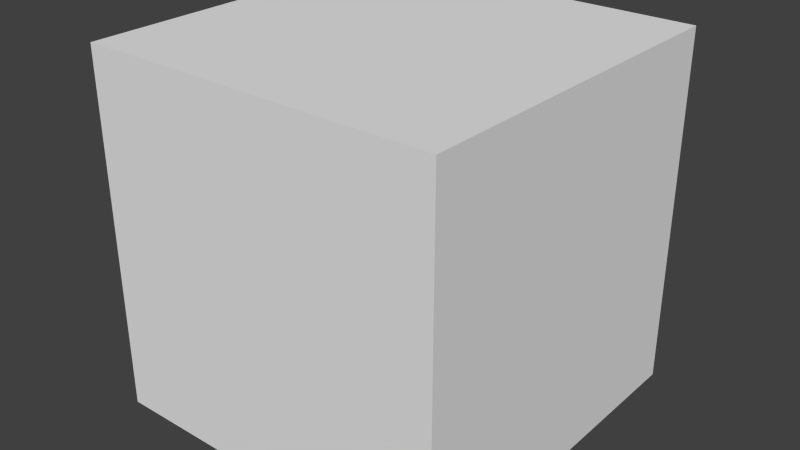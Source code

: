 # Source: no_material.blend  (saved by Blender 2.75.0; exported with 4.5.12 LTS)
import bpy
from mathutils import Matrix  # noqa: F401  (used for matrix-valued properties, if any)

bpy.ops.wm.read_factory_settings(use_empty=True)
scene = bpy.context.scene
scene.name = 'Scene'

# ---- collections
col_collection_1 = bpy.data.collections.new('Collection 1'); scene.collection.children.link(col_collection_1)

# ---- world
world_world = bpy.data.worlds.new('World'); scene.world = world_world
world_world.color = (0.05088, 0.05088, 0.05088)
world_world.use_sun_shadow = False
world_world.sun_shadow_jitter_overblur = 0.0
world_world.cycles.sampling_method = 'MANUAL'
world_world.cycles.sample_map_resolution = 256

# ---- meshes
me_cube = bpy.data.meshes.new('Cube')
me_cube.from_pydata([(1.0, 1.0, -1.0), (1.0, -1.0, -1.0), (-1.0, -1.0, -1.0), (-1.0, 1.0, -1.0), (1.0, 1.0, 1.0), (1.0, -1.0, 1.0), (-1.0, -1.0, 1.0), (-1.0, 1.0, 1.0)], [], [(0, 1, 2, 3), (4, 7, 6, 5), (0, 4, 5, 1), (1, 5, 6, 2), (2, 6, 7, 3), (4, 0, 3, 7)])
me_cube.use_remesh_preserve_volume = False
me_cube.use_remesh_preserve_attributes = False
me_cube.use_mirror_vertex_groups = False
me_cube.update()

# ---- objects
ob_cube = bpy.data.objects.new('Cube', me_cube)

# ---- transforms, parenting, visibility, modifiers, constraints
ob_cube.location = (0.0, 0.0, 0.0)
ob_cube.lock_rotations_4d = False
ob_cube.empty_display_type = 'ARROWS'
ob_cube.lineart.crease_threshold = 0.0

# ---- collection membership
col_collection_1.objects.link(ob_cube)

# ---- scene / render settings (as saved in the file)
scene.frame_start = 1; scene.frame_end = 250; scene.frame_set(1)
scene.render.engine = 'BLENDER_EEVEE_NEXT'
scene.render.resolution_percentage = 50
scene.render.dither_intensity = 0.0
scene.cycles.use_denoising = False
scene.cycles.samples = 10
scene.cycles.sampling_pattern = 'TABULATED_SOBOL'
scene.cycles.light_sampling_threshold = 0.0
scene.cycles.use_adaptive_sampling = False
scene.cycles.use_light_tree = False
scene.cycles.blur_glossy = 0.0
scene.cycles.pixel_filter_type = 'GAUSSIAN'
scene.cycles.sample_clamp_indirect = 0.0
scene.view_settings.view_transform = 'Standard'
bpy.context.view_layer.update()

# ---- added for rendering (the .blend has no active camera and no usable light): camera, sun
cam_auto = bpy.data.cameras.new('AutoCamera')
cam_auto.lens = 50.0
cam_auto.sensor_width = 36.0
cam_auto.clip_end = 1000.0
ob_auto_camera = bpy.data.objects.new('AutoCamera', cam_auto)
scene.collection.objects.link(ob_auto_camera)
ob_auto_camera.location = (3.20507, -3.84609, 2.56406)
ob_auto_camera.rotation_euler = (1.09748, -7.21219e-08, 0.694738)
scene.camera = ob_auto_camera
light_auto_sun = bpy.data.lights.new('AutoSun', 'SUN')
light_auto_sun.energy = 3.0
light_auto_sun.angle = 0.0523599
ob_auto_sun = bpy.data.objects.new('AutoSun', light_auto_sun)
scene.collection.objects.link(ob_auto_sun)
ob_auto_sun.rotation_euler = (0.872665, 0.174533, 0.523599)
bpy.context.view_layer.update()
